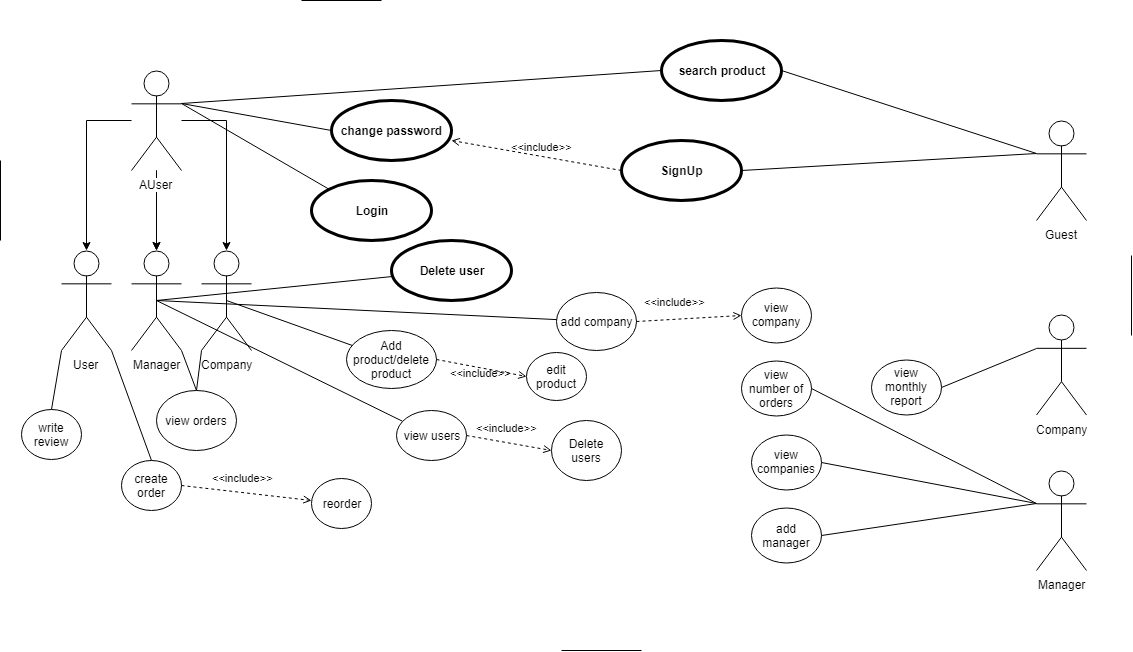

The diagram above was exported from draw.io. Its source (the exported page's mxGraphModel, read from the mxfile embedded in the PNG):
<mxGraphModel dx="1010" dy="533" grid="1" gridSize="10" guides="1" tooltips="1" connect="1" arrows="1" fold="1" page="1" pageScale="1" pageWidth="1100" pageHeight="850" math="0" shadow="0">
  <root>
    <mxCell id="0" />
    <mxCell id="1" parent="0" />
    <mxCell id="L1xmcO2ARwcNeo1d7C5z-10" value="" style="edgeStyle=orthogonalEdgeStyle;rounded=0;orthogonalLoop=1;jettySize=auto;html=1;" parent="1" source="L1xmcO2ARwcNeo1d7C5z-1" target="L1xmcO2ARwcNeo1d7C5z-9" edge="1">
      <mxGeometry relative="1" as="geometry" />
    </mxCell>
    <mxCell id="L1xmcO2ARwcNeo1d7C5z-12" value="" style="edgeStyle=orthogonalEdgeStyle;rounded=0;orthogonalLoop=1;jettySize=auto;html=1;" parent="1" source="L1xmcO2ARwcNeo1d7C5z-1" target="L1xmcO2ARwcNeo1d7C5z-11" edge="1">
      <mxGeometry relative="1" as="geometry" />
    </mxCell>
    <mxCell id="L1xmcO2ARwcNeo1d7C5z-14" value="" style="edgeStyle=orthogonalEdgeStyle;rounded=0;orthogonalLoop=1;jettySize=auto;html=1;" parent="1" source="L1xmcO2ARwcNeo1d7C5z-1" target="L1xmcO2ARwcNeo1d7C5z-13" edge="1">
      <mxGeometry relative="1" as="geometry" />
    </mxCell>
    <mxCell id="_RRS4V0D-25nL492mWgc-16" value="" style="edgeStyle=orthogonalEdgeStyle;rounded=0;orthogonalLoop=1;jettySize=auto;html=1;" parent="1" source="L1xmcO2ARwcNeo1d7C5z-1" target="L1xmcO2ARwcNeo1d7C5z-13" edge="1">
      <mxGeometry relative="1" as="geometry" />
    </mxCell>
    <mxCell id="L1xmcO2ARwcNeo1d7C5z-1" value="AUser" style="shape=umlActor;verticalLabelPosition=bottom;labelBackgroundColor=#ffffff;verticalAlign=top;html=1;outlineConnect=0;" parent="1" vertex="1">
      <mxGeometry x="170" y="200" width="50" height="100" as="geometry" />
    </mxCell>
    <mxCell id="L1xmcO2ARwcNeo1d7C5z-13" value="Manager" style="shape=umlActor;verticalLabelPosition=bottom;labelBackgroundColor=#ffffff;verticalAlign=top;html=1;outlineConnect=0;" parent="1" vertex="1">
      <mxGeometry x="170" y="380" width="50" height="100" as="geometry" />
    </mxCell>
    <mxCell id="L1xmcO2ARwcNeo1d7C5z-11" value="Company&lt;br&gt;" style="shape=umlActor;verticalLabelPosition=bottom;labelBackgroundColor=#ffffff;verticalAlign=top;html=1;outlineConnect=0;" parent="1" vertex="1">
      <mxGeometry x="240" y="380" width="50" height="100" as="geometry" />
    </mxCell>
    <mxCell id="L1xmcO2ARwcNeo1d7C5z-9" value="User" style="shape=umlActor;verticalLabelPosition=bottom;labelBackgroundColor=#ffffff;verticalAlign=top;html=1;outlineConnect=0;" parent="1" vertex="1">
      <mxGeometry x="100" y="380" width="50" height="100" as="geometry" />
    </mxCell>
    <mxCell id="L1xmcO2ARwcNeo1d7C5z-2" value="change password" style="shape=ellipse;html=1;strokeWidth=3;fontStyle=1;whiteSpace=wrap;align=center;perimeter=ellipsePerimeter;" parent="1" vertex="1">
      <mxGeometry x="370" y="230" width="120" height="60" as="geometry" />
    </mxCell>
    <mxCell id="L1xmcO2ARwcNeo1d7C5z-3" value="Delete user" style="shape=ellipse;html=1;strokeWidth=3;fontStyle=1;whiteSpace=wrap;align=center;perimeter=ellipsePerimeter;" parent="1" vertex="1">
      <mxGeometry x="430" y="370" width="120" height="60" as="geometry" />
    </mxCell>
    <mxCell id="L1xmcO2ARwcNeo1d7C5z-4" value="Guest" style="shape=umlActor;verticalLabelPosition=bottom;labelBackgroundColor=#ffffff;verticalAlign=top;html=1;outlineConnect=0;" parent="1" vertex="1">
      <mxGeometry x="1075" y="250" width="50" height="100" as="geometry" />
    </mxCell>
    <mxCell id="L1xmcO2ARwcNeo1d7C5z-24" value="" style="edgeStyle=none;html=1;endArrow=none;verticalAlign=bottom;exitX=1;exitY=0.3333333333333333;exitDx=0;exitDy=0;exitPerimeter=0;entryX=0;entryY=0.5;entryDx=0;entryDy=0;" parent="1" source="L1xmcO2ARwcNeo1d7C5z-1" target="L1xmcO2ARwcNeo1d7C5z-2" edge="1">
      <mxGeometry width="160" relative="1" as="geometry">
        <mxPoint x="270" y="199.5" as="sourcePoint" />
        <mxPoint x="430" y="199.5" as="targetPoint" />
      </mxGeometry>
    </mxCell>
    <mxCell id="L1xmcO2ARwcNeo1d7C5z-25" value="search product" style="shape=ellipse;html=1;strokeWidth=3;fontStyle=1;whiteSpace=wrap;align=center;perimeter=ellipsePerimeter;" parent="1" vertex="1">
      <mxGeometry x="700" y="170" width="120" height="60" as="geometry" />
    </mxCell>
    <mxCell id="L1xmcO2ARwcNeo1d7C5z-27" value="" style="edgeStyle=none;html=1;endArrow=none;verticalAlign=bottom;exitX=1;exitY=0.5;exitDx=0;exitDy=0;entryX=0;entryY=0.3333333333333333;entryDx=0;entryDy=0;entryPerimeter=0;" parent="1" source="L1xmcO2ARwcNeo1d7C5z-25" target="L1xmcO2ARwcNeo1d7C5z-4" edge="1">
      <mxGeometry width="160" relative="1" as="geometry">
        <mxPoint x="690" y="420" as="sourcePoint" />
        <mxPoint x="850" y="420" as="targetPoint" />
      </mxGeometry>
    </mxCell>
    <mxCell id="L1xmcO2ARwcNeo1d7C5z-28" value="" style="edgeStyle=none;html=1;endArrow=none;verticalAlign=bottom;exitX=1;exitY=0.3333333333333333;exitDx=0;exitDy=0;exitPerimeter=0;entryX=0;entryY=0.5;entryDx=0;entryDy=0;" parent="1" source="L1xmcO2ARwcNeo1d7C5z-1" target="L1xmcO2ARwcNeo1d7C5z-25" edge="1">
      <mxGeometry width="160" relative="1" as="geometry">
        <mxPoint x="300" y="181.5" as="sourcePoint" />
        <mxPoint x="490" y="218.5" as="targetPoint" />
      </mxGeometry>
    </mxCell>
    <mxCell id="L1xmcO2ARwcNeo1d7C5z-29" value="SignUp" style="shape=ellipse;html=1;strokeWidth=3;fontStyle=1;whiteSpace=wrap;align=center;perimeter=ellipsePerimeter;" parent="1" vertex="1">
      <mxGeometry x="660" y="270" width="120" height="60" as="geometry" />
    </mxCell>
    <mxCell id="L1xmcO2ARwcNeo1d7C5z-30" value="" style="edgeStyle=none;html=1;endArrow=none;verticalAlign=bottom;exitX=1;exitY=0.5;exitDx=0;exitDy=0;entryX=0;entryY=0.3333333333333333;entryDx=0;entryDy=0;entryPerimeter=0;" parent="1" source="L1xmcO2ARwcNeo1d7C5z-29" target="L1xmcO2ARwcNeo1d7C5z-4" edge="1">
      <mxGeometry width="160" relative="1" as="geometry">
        <mxPoint x="700" y="230" as="sourcePoint" />
        <mxPoint x="840" y="293" as="targetPoint" />
      </mxGeometry>
    </mxCell>
    <mxCell id="L1xmcO2ARwcNeo1d7C5z-31" value="&amp;lt;&amp;lt;include&amp;gt;&amp;gt;" style="edgeStyle=none;html=1;endArrow=open;verticalAlign=bottom;dashed=1;labelBackgroundColor=none;entryX=1;entryY=0.5;entryDx=0;entryDy=0;exitX=0;exitY=0.5;exitDx=0;exitDy=0;" parent="1" source="L1xmcO2ARwcNeo1d7C5z-29" edge="1">
      <mxGeometry x="-0.058" y="-1" width="160" relative="1" as="geometry">
        <mxPoint x="630" y="330" as="sourcePoint" />
        <mxPoint x="490" y="270" as="targetPoint" />
        <mxPoint as="offset" />
      </mxGeometry>
    </mxCell>
    <mxCell id="L1xmcO2ARwcNeo1d7C5z-32" value="" style="endArrow=none;html=1;" parent="1" edge="1">
      <mxGeometry width="50" height="50" relative="1" as="geometry">
        <mxPoint x="340" y="130" as="sourcePoint" />
        <mxPoint x="420" y="130" as="targetPoint" />
      </mxGeometry>
    </mxCell>
    <mxCell id="L1xmcO2ARwcNeo1d7C5z-33" value="" style="endArrow=none;html=1;exitX=0.5;exitY=0.5;exitDx=0;exitDy=0;exitPerimeter=0;" parent="1" source="L1xmcO2ARwcNeo1d7C5z-13" target="tpKELdOONbqtv_fOzciV-7" edge="1">
      <mxGeometry width="50" height="50" relative="1" as="geometry">
        <mxPoint x="340" y="540" as="sourcePoint" />
        <mxPoint x="420" y="540" as="targetPoint" />
      </mxGeometry>
    </mxCell>
    <mxCell id="L1xmcO2ARwcNeo1d7C5z-34" value="" style="endArrow=none;html=1;" parent="1" edge="1">
      <mxGeometry width="50" height="50" relative="1" as="geometry">
        <mxPoint x="39" y="370" as="sourcePoint" />
        <mxPoint x="39" y="290" as="targetPoint" />
      </mxGeometry>
    </mxCell>
    <mxCell id="tpKELdOONbqtv_fOzciV-1" value="" style="endArrow=none;html=1;exitX=0.5;exitY=0.5;exitDx=0;exitDy=0;exitPerimeter=0;" parent="1" source="L1xmcO2ARwcNeo1d7C5z-13" target="L1xmcO2ARwcNeo1d7C5z-3" edge="1">
      <mxGeometry width="50" height="50" relative="1" as="geometry">
        <mxPoint x="410" y="540" as="sourcePoint" />
        <mxPoint x="460" y="490" as="targetPoint" />
      </mxGeometry>
    </mxCell>
    <mxCell id="tpKELdOONbqtv_fOzciV-2" value="add company" style="ellipse;whiteSpace=wrap;html=1;" parent="1" vertex="1">
      <mxGeometry x="595" y="422" width="80" height="58" as="geometry" />
    </mxCell>
    <mxCell id="tpKELdOONbqtv_fOzciV-3" value="" style="endArrow=none;html=1;exitX=0.5;exitY=0.5;exitDx=0;exitDy=0;exitPerimeter=0;" parent="1" source="L1xmcO2ARwcNeo1d7C5z-13" target="tpKELdOONbqtv_fOzciV-2" edge="1">
      <mxGeometry width="50" height="50" relative="1" as="geometry">
        <mxPoint x="220" y="570" as="sourcePoint" />
        <mxPoint x="270" y="520" as="targetPoint" />
      </mxGeometry>
    </mxCell>
    <mxCell id="tpKELdOONbqtv_fOzciV-5" value="Add product/delete product" style="ellipse;whiteSpace=wrap;html=1;fillColor=#FFFFFF;gradientColor=#ffffff;" parent="1" vertex="1">
      <mxGeometry x="385" y="460" width="90" height="58" as="geometry" />
    </mxCell>
    <mxCell id="tpKELdOONbqtv_fOzciV-6" value="" style="endArrow=none;html=1;entryX=0.5;entryY=0.5;entryDx=0;entryDy=0;entryPerimeter=0;" parent="1" source="tpKELdOONbqtv_fOzciV-5" target="L1xmcO2ARwcNeo1d7C5z-11" edge="1">
      <mxGeometry width="50" height="50" relative="1" as="geometry">
        <mxPoint x="190" y="590" as="sourcePoint" />
        <mxPoint x="240" y="540" as="targetPoint" />
      </mxGeometry>
    </mxCell>
    <mxCell id="tpKELdOONbqtv_fOzciV-7" value="view users" style="ellipse;whiteSpace=wrap;html=1;fillColor=#FFFFFF;gradientColor=#ffffff;" parent="1" vertex="1">
      <mxGeometry x="435" y="540" width="70" height="50" as="geometry" />
    </mxCell>
    <mxCell id="tpKELdOONbqtv_fOzciV-10" value="view company" style="ellipse;whiteSpace=wrap;html=1;fillColor=#FFFFFF;gradientColor=#ffffff;" parent="1" vertex="1">
      <mxGeometry x="780" y="417" width="70" height="55" as="geometry" />
    </mxCell>
    <mxCell id="tpKELdOONbqtv_fOzciV-13" value="Delete users" style="ellipse;whiteSpace=wrap;html=1;fillColor=#FFFFFF;gradientColor=#ffffff;" parent="1" vertex="1">
      <mxGeometry x="590" y="550" width="70" height="60" as="geometry" />
    </mxCell>
    <mxCell id="_RRS4V0D-25nL492mWgc-1" value="Login" style="shape=ellipse;html=1;strokeWidth=3;fontStyle=1;whiteSpace=wrap;align=center;perimeter=ellipsePerimeter;" parent="1" vertex="1">
      <mxGeometry x="350" y="310" width="120" height="60" as="geometry" />
    </mxCell>
    <mxCell id="_RRS4V0D-25nL492mWgc-2" value="" style="edgeStyle=none;html=1;endArrow=none;verticalAlign=bottom;exitX=1;exitY=0.3333333333333333;exitDx=0;exitDy=0;exitPerimeter=0;entryX=0;entryY=0;entryDx=0;entryDy=0;" parent="1" source="L1xmcO2ARwcNeo1d7C5z-1" target="_RRS4V0D-25nL492mWgc-1" edge="1">
      <mxGeometry width="160" relative="1" as="geometry">
        <mxPoint x="230" y="243" as="sourcePoint" />
        <mxPoint x="380" y="270" as="targetPoint" />
      </mxGeometry>
    </mxCell>
    <mxCell id="_RRS4V0D-25nL492mWgc-3" value="&amp;lt;&amp;lt;include&amp;gt;&amp;gt;" style="edgeStyle=none;html=1;endArrow=open;verticalAlign=bottom;dashed=1;labelBackgroundColor=none;entryX=0;entryY=0.5;entryDx=0;entryDy=0;exitX=1;exitY=0.5;exitDx=0;exitDy=0;" parent="1" source="tpKELdOONbqtv_fOzciV-2" target="tpKELdOONbqtv_fOzciV-10" edge="1">
      <mxGeometry x="-0.2578" y="9" width="160" relative="1" as="geometry">
        <mxPoint x="925" y="455" as="sourcePoint" />
        <mxPoint x="785" y="395" as="targetPoint" />
        <mxPoint as="offset" />
      </mxGeometry>
    </mxCell>
    <mxCell id="_RRS4V0D-25nL492mWgc-4" value="&amp;lt;&amp;lt;include&amp;gt;&amp;gt;" style="edgeStyle=none;html=1;endArrow=open;verticalAlign=bottom;dashed=1;labelBackgroundColor=none;entryX=0;entryY=0.5;entryDx=0;entryDy=0;exitX=1;exitY=0.5;exitDx=0;exitDy=0;" parent="1" source="tpKELdOONbqtv_fOzciV-7" target="tpKELdOONbqtv_fOzciV-13" edge="1">
      <mxGeometry x="-0.0667" y="6" width="160" relative="1" as="geometry">
        <mxPoint x="590" y="730" as="sourcePoint" />
        <mxPoint x="720" y="732" as="targetPoint" />
        <mxPoint as="offset" />
      </mxGeometry>
    </mxCell>
    <mxCell id="_RRS4V0D-25nL492mWgc-5" value="create order" style="ellipse;whiteSpace=wrap;html=1;fillColor=#FFFFFF;gradientColor=#ffffff;" parent="1" vertex="1">
      <mxGeometry x="160" y="590" width="60" height="50" as="geometry" />
    </mxCell>
    <mxCell id="_RRS4V0D-25nL492mWgc-7" value="" style="endArrow=none;html=1;exitX=1;exitY=1;exitDx=0;exitDy=0;exitPerimeter=0;entryX=0.5;entryY=0;entryDx=0;entryDy=0;" parent="1" source="L1xmcO2ARwcNeo1d7C5z-9" target="_RRS4V0D-25nL492mWgc-5" edge="1">
      <mxGeometry width="50" height="50" relative="1" as="geometry">
        <mxPoint x="164" y="539" as="sourcePoint" />
        <mxPoint x="415.84851659491096" y="701.2075191628239" as="targetPoint" />
      </mxGeometry>
    </mxCell>
    <mxCell id="_RRS4V0D-25nL492mWgc-10" value="view orders" style="ellipse;whiteSpace=wrap;html=1;fillColor=#FFFFFF;gradientColor=#ffffff;" parent="1" vertex="1">
      <mxGeometry x="195" y="520" width="80" height="60" as="geometry" />
    </mxCell>
    <mxCell id="_RRS4V0D-25nL492mWgc-11" value="" style="endArrow=none;html=1;exitX=1;exitY=1;exitDx=0;exitDy=0;exitPerimeter=0;entryX=0.5;entryY=0;entryDx=0;entryDy=0;" parent="1" source="L1xmcO2ARwcNeo1d7C5z-13" target="_RRS4V0D-25nL492mWgc-10" edge="1">
      <mxGeometry width="50" height="50" relative="1" as="geometry">
        <mxPoint x="220" y="505" as="sourcePoint" />
        <mxPoint x="260" y="615" as="targetPoint" />
      </mxGeometry>
    </mxCell>
    <mxCell id="_RRS4V0D-25nL492mWgc-12" value="" style="endArrow=none;html=1;exitX=0;exitY=1;exitDx=0;exitDy=0;exitPerimeter=0;entryX=0.5;entryY=0;entryDx=0;entryDy=0;" parent="1" source="L1xmcO2ARwcNeo1d7C5z-11" target="_RRS4V0D-25nL492mWgc-10" edge="1">
      <mxGeometry width="50" height="50" relative="1" as="geometry">
        <mxPoint x="230" y="490" as="sourcePoint" />
        <mxPoint x="245" y="530" as="targetPoint" />
      </mxGeometry>
    </mxCell>
    <mxCell id="_RRS4V0D-25nL492mWgc-13" value="edit product" style="ellipse;whiteSpace=wrap;html=1;fillColor=#FFFFFF;gradientColor=#ffffff;" parent="1" vertex="1">
      <mxGeometry x="565" y="482" width="60" height="48" as="geometry" />
    </mxCell>
    <mxCell id="_RRS4V0D-25nL492mWgc-15" value="&amp;lt;&amp;lt;include&amp;gt;&amp;gt;" style="edgeStyle=none;html=1;endArrow=open;verticalAlign=bottom;dashed=1;labelBackgroundColor=none;entryX=0;entryY=0.5;entryDx=0;entryDy=0;exitX=1;exitY=0.5;exitDx=0;exitDy=0;" parent="1" source="tpKELdOONbqtv_fOzciV-5" target="_RRS4V0D-25nL492mWgc-13" edge="1">
      <mxGeometry x="0.0486" y="-13" width="160" relative="1" as="geometry">
        <mxPoint x="670" y="523" as="sourcePoint" />
        <mxPoint x="770" y="517" as="targetPoint" />
        <mxPoint as="offset" />
      </mxGeometry>
    </mxCell>
    <mxCell id="_RRS4V0D-25nL492mWgc-17" value="Company&lt;br&gt;" style="shape=umlActor;verticalLabelPosition=bottom;labelBackgroundColor=#ffffff;verticalAlign=top;html=1;outlineConnect=0;" parent="1" vertex="1">
      <mxGeometry x="1075" y="444.5" width="50" height="100" as="geometry" />
    </mxCell>
    <mxCell id="_RRS4V0D-25nL492mWgc-18" value="view monthly report" style="ellipse;whiteSpace=wrap;html=1;fillColor=#FFFFFF;gradientColor=#ffffff;" parent="1" vertex="1">
      <mxGeometry x="910" y="489" width="70" height="55" as="geometry" />
    </mxCell>
    <mxCell id="_RRS4V0D-25nL492mWgc-19" value="" style="endArrow=none;html=1;exitX=1;exitY=0.5;exitDx=0;exitDy=0;entryX=0;entryY=0.3333333333333333;entryDx=0;entryDy=0;entryPerimeter=0;" parent="1" source="_RRS4V0D-25nL492mWgc-18" target="_RRS4V0D-25nL492mWgc-17" edge="1">
      <mxGeometry width="50" height="50" relative="1" as="geometry">
        <mxPoint x="650" y="630.5" as="sourcePoint" />
        <mxPoint x="1050.0863929778554" y="649.595032392125" as="targetPoint" />
      </mxGeometry>
    </mxCell>
    <mxCell id="_RRS4V0D-25nL492mWgc-20" value="view number of orders" style="ellipse;whiteSpace=wrap;html=1;fillColor=#FFFFFF;gradientColor=#ffffff;" parent="1" vertex="1">
      <mxGeometry x="780" y="490.5" width="70" height="55" as="geometry" />
    </mxCell>
    <mxCell id="_RRS4V0D-25nL492mWgc-21" value="Manager" style="shape=umlActor;verticalLabelPosition=bottom;labelBackgroundColor=#ffffff;verticalAlign=top;html=1;outlineConnect=0;" parent="1" vertex="1">
      <mxGeometry x="1075" y="600" width="50" height="100" as="geometry" />
    </mxCell>
    <mxCell id="_RRS4V0D-25nL492mWgc-22" value="" style="endArrow=none;html=1;exitX=1;exitY=0.5;exitDx=0;exitDy=0;entryX=0;entryY=0.3333333333333333;entryDx=0;entryDy=0;entryPerimeter=0;" parent="1" source="_RRS4V0D-25nL492mWgc-20" target="_RRS4V0D-25nL492mWgc-21" edge="1">
      <mxGeometry width="50" height="50" relative="1" as="geometry">
        <mxPoint x="990" y="527" as="sourcePoint" />
        <mxPoint x="1085" y="488" as="targetPoint" />
      </mxGeometry>
    </mxCell>
    <mxCell id="_RRS4V0D-25nL492mWgc-23" value="view companies" style="ellipse;whiteSpace=wrap;html=1;fillColor=#FFFFFF;gradientColor=#ffffff;" parent="1" vertex="1">
      <mxGeometry x="790" y="564" width="70" height="55" as="geometry" />
    </mxCell>
    <mxCell id="_RRS4V0D-25nL492mWgc-24" value="" style="endArrow=none;html=1;exitX=1;exitY=0.5;exitDx=0;exitDy=0;entryX=0;entryY=0.3333333333333333;entryDx=0;entryDy=0;entryPerimeter=0;" parent="1" source="_RRS4V0D-25nL492mWgc-23" target="_RRS4V0D-25nL492mWgc-21" edge="1">
      <mxGeometry width="50" height="50" relative="1" as="geometry">
        <mxPoint x="860" y="528" as="sourcePoint" />
        <mxPoint x="1085" y="643" as="targetPoint" />
      </mxGeometry>
    </mxCell>
    <mxCell id="_RRS4V0D-25nL492mWgc-25" value="write review" style="ellipse;whiteSpace=wrap;html=1;fillColor=#FFFFFF;gradientColor=#ffffff;" parent="1" vertex="1">
      <mxGeometry x="60" y="539" width="60" height="50" as="geometry" />
    </mxCell>
    <mxCell id="_RRS4V0D-25nL492mWgc-26" value="" style="endArrow=none;html=1;exitX=0;exitY=1;exitDx=0;exitDy=0;exitPerimeter=0;entryX=0.5;entryY=0;entryDx=0;entryDy=0;" parent="1" source="L1xmcO2ARwcNeo1d7C5z-9" target="_RRS4V0D-25nL492mWgc-25" edge="1">
      <mxGeometry width="50" height="50" relative="1" as="geometry">
        <mxPoint x="160" y="490" as="sourcePoint" />
        <mxPoint x="200" y="600" as="targetPoint" />
      </mxGeometry>
    </mxCell>
    <mxCell id="_RRS4V0D-25nL492mWgc-27" value="&amp;lt;&amp;lt;include&amp;gt;&amp;gt;" style="edgeStyle=none;html=1;endArrow=open;verticalAlign=bottom;dashed=1;labelBackgroundColor=none;exitX=1;exitY=0.5;exitDx=0;exitDy=0;" parent="1" source="_RRS4V0D-25nL492mWgc-5" edge="1">
      <mxGeometry x="-0.0667" y="6" width="160" relative="1" as="geometry">
        <mxPoint x="515" y="575" as="sourcePoint" />
        <mxPoint x="350" y="630" as="targetPoint" />
        <mxPoint as="offset" />
      </mxGeometry>
    </mxCell>
    <mxCell id="_RRS4V0D-25nL492mWgc-28" value="reorder" style="ellipse;whiteSpace=wrap;html=1;fillColor=#FFFFFF;gradientColor=#ffffff;" parent="1" vertex="1">
      <mxGeometry x="350" y="608" width="60" height="50" as="geometry" />
    </mxCell>
    <mxCell id="_RRS4V0D-25nL492mWgc-29" value="add manager" style="ellipse;whiteSpace=wrap;html=1;fillColor=#FFFFFF;gradientColor=#ffffff;" parent="1" vertex="1">
      <mxGeometry x="790" y="637.5" width="70" height="55" as="geometry" />
    </mxCell>
    <mxCell id="_RRS4V0D-25nL492mWgc-30" value="" style="endArrow=none;html=1;exitX=1;exitY=0.5;exitDx=0;exitDy=0;entryX=0;entryY=0.3333333333333333;entryDx=0;entryDy=0;entryPerimeter=0;" parent="1" source="_RRS4V0D-25nL492mWgc-29" target="_RRS4V0D-25nL492mWgc-21" edge="1">
      <mxGeometry width="50" height="50" relative="1" as="geometry">
        <mxPoint x="870" y="602" as="sourcePoint" />
        <mxPoint x="1085" y="643" as="targetPoint" />
      </mxGeometry>
    </mxCell>
    <mxCell id="_RRS4V0D-25nL492mWgc-31" value="" style="endArrow=none;html=1;" parent="1" edge="1">
      <mxGeometry width="50" height="50" relative="1" as="geometry">
        <mxPoint x="600" y="780" as="sourcePoint" />
        <mxPoint x="680" y="780" as="targetPoint" />
      </mxGeometry>
    </mxCell>
    <mxCell id="_RRS4V0D-25nL492mWgc-32" value="" style="endArrow=none;html=1;" parent="1" edge="1">
      <mxGeometry width="50" height="50" relative="1" as="geometry">
        <mxPoint x="1170" y="465" as="sourcePoint" />
        <mxPoint x="1170" y="385" as="targetPoint" />
      </mxGeometry>
    </mxCell>
  </root>
</mxGraphModel>